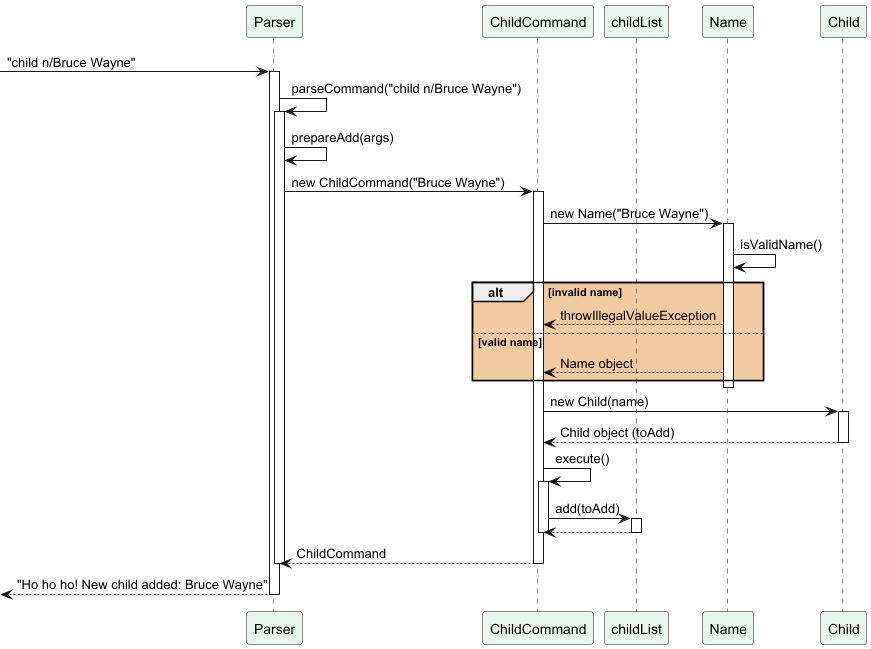

The diagram above was rendered by PlantUML. Its source (embedded in the PNG):
@startuml

participant Parser #E9F6EF
participant ChildCommand #E9F6EF
participant childList #E9F6EF
participant Name #E9F6EF
participant Child #E9F6EF

->Parser: "child n/Bruce Wayne"
activate Parser

Parser->Parser: parseCommand("child n/Bruce Wayne")
activate Parser
Parser->Parser: prepareAdd(args)
Parser->ChildCommand: new ChildCommand("Bruce Wayne")


activate ChildCommand

ChildCommand->Name: new Name("Bruce Wayne")
activate Name
Name->Name: isValidName()
alt #f1ca9f invalid name
    Name-->ChildCommand: throwIllegalValueException
else valid name
    Name-->ChildCommand: Name object
end
deactivate Name

ChildCommand->Child: new Child(name)
activate Child
Child-->ChildCommand: Child object (toAdd)
deactivate Child

ChildCommand->ChildCommand: execute()
activate ChildCommand
ChildCommand->childList: add(toAdd)
activate childList
childList --> ChildCommand
deactivate childList
deactivate ChildCommand
ChildCommand --> Parser: ChildCommand
deactivate ChildCommand

deactivate Parser
 <-- Parser: "Ho ho ho! New child added: Bruce Wayne"
deactivate Parser


@enduml